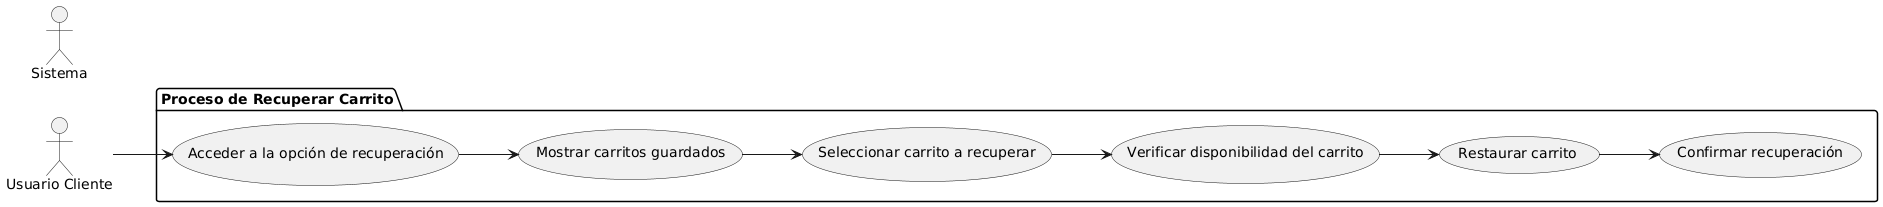

The diagram above was rendered by PlantUML. Its source (embedded in the PNG):
@startuml
left to right direction

actor "Usuario Cliente" as UC
actor "Sistema" as S

package "Proceso de Recuperar Carrito" {
  usecase "Acceder a la opción de recuperación" as UC1
  usecase "Mostrar carritos guardados" as UC2
  usecase "Seleccionar carrito a recuperar" as UC3
  usecase "Verificar disponibilidad del carrito" as UC4
  usecase "Restaurar carrito" as UC5
  usecase "Confirmar recuperación" as UC6
}

UC --> UC1
UC1 --> UC2
UC2 --> UC3
UC3 --> UC4
UC4 --> UC5
UC5 --> UC6
@enduml